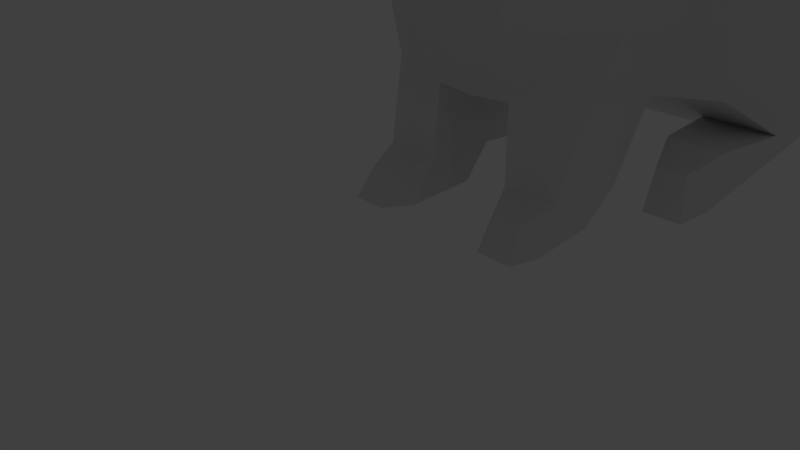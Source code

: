# Source: hase_forPrinting.blend  (saved by Blender 2.79.0; exported with 4.5.12 LTS)
import bpy
from mathutils import Matrix  # noqa: F401  (used for matrix-valued properties, if any)

bpy.ops.wm.read_factory_settings(use_empty=True)
scene = bpy.context.scene
scene.name = 'Scene'

# ---- collections
col_collection_1 = bpy.data.collections.new('Collection 1'); scene.collection.children.link(col_collection_1)

# ---- world
world_world = bpy.data.worlds.new('World'); scene.world = world_world
world_world.color = (0.05088, 0.05088, 0.05088)
world_world.use_sun_shadow = False
world_world.sun_shadow_jitter_overblur = 0.0
world_world.cycles.sampling_method = 'MANUAL'

# ---- cameras
cam_camera = bpy.data.cameras.new('Camera')
cam_camera.clip_end = 100.0
cam_camera.lens = 35.0
cam_camera.sensor_width = 32.0
cam_camera.sensor_height = 18.0
cam_camera.ortho_scale = 7.314
cam_camera.dof.focus_distance = 0.0
cam_camera.dof.aperture_fstop = 128.0

# ---- lights
light_lamp = bpy.data.lights.new('Lamp', 'POINT')
light_lamp.transmission_factor = 0.0
light_lamp.cutoff_distance = 30.0
light_lamp.energy = 100.0
light_lamp.shadow_buffer_clip_start = 1.001
light_lamp.shadow_soft_size = 0.1
light_lamp.shadow_maximum_resolution = 0.006
light_lamp.use_absolute_resolution = True

# ---- meshes
me_body = bpy.data.meshes.new('Body')
me_body.from_pydata([(2.221, 0.1269, 1.878), (2.227, -0.5968, -1.863), (2.211, 1.396, 1.645), (2.475, 0.6881, -2.617), (2.011, -1.634, 1.68), (1.697, -1.653, -1.652), (2.165, 2.791, 1.068), (2.306, 2.231, -2.986), (2.134, 3.993, 0.02002), (2.096, 3.482, -2.663), (1.781, 4.231, -1.121), (1.899, 4.072, -2.231), (1.921, -3.508, 0.7163), (1.667, -2.967, -1.52), (1.017, -2.488, 2.486), (1.153, -4.031, 2.06), (1.246, -2.429, 3.887), (1.534, -3.877, 3.203), (1.012, -2.633, 4.332), (1.036, -3.947, 3.953), (1.323, -4.651, 2.682), (1.144, -4.88, 3.175), (0.9769, -4.633, 2.29), (0.002054, 1.06, 2.608), (0.002054, -0.2552, 2.794), (0.002054, -0.7417, -1.903), (0.002054, 0.9069, -2.714), (0.002054, 2.204, -3.309), (0.002054, 2.907, 1.664), (0.003387, 3.408, -3.332), (0.002054, 4.123, 0.3129), (0.8905, -4.194, 0.498), (0.4674, -4.505, 1.915), (0.8483, 4.363, -2.591), (0.7978, 3.389, -3.109), (0.6982, -5.316, 3.484), (0.4027, -4.102, 4.349), (1.411, -0.1316, 2.605), (1.393, 1.23, 2.342), (1.073, 4.152, 0.2679), (0.9875, 4.643, -0.9909), (1.232, 2.137, -3.272), (1.287, 0.6881, -2.617), (0.6656, -1.957, 3.972), (0.5368, -1.807, 2.739), (0.6122, -3.233, -1.66), (0.5963, -4.982, 2.202), (0.1722, -5.386, 2.739), (1.182, 2.876, 1.557), (1.509, -0.7417, -1.882), (0.2082, -2.804, 4.625), (0.5819, -1.607, -1.876), (1.12, -1.358, 2.56), (1.522, -3.28, -2.781), (1.629, -2.162, -2.803), (0.6673, -3.28, -2.807), (0.6806, -2.088, -2.806), (1.577, -3.665, -3.407), (1.47, -2.488, -3.405), (0.6666, -3.665, -3.407), (0.7329, -2.473, -3.405), (1.368, -3.787, -2.961), (0.9502, -3.773, -2.97), (1.449, -4.061, -3.417), (0.9173, -4.061, -3.417), (2.432, -0.7247, -2.509), (2.362, -0.8391, -3.383), (1.526, -0.7259, -2.509), (1.553, -0.8391, -3.383), (2.228, -1.353, -2.73), (2.318, -1.498, -3.386), (1.751, -1.339, -2.757), (1.724, -1.503, -3.386), (2.764, -0.3292, -0.3437), (2.853, 1.338, -0.8301), (2.566, -1.707, 0.01923), (2.757, 2.641, -1.137), (2.366, 3.609, -1.457), (1.815, 4.166, -1.574), (2.01, -2.967, -0.5999), (0.002054, 4.695, -1.91), (0.8768, 4.606, -1.81), (0.9069, -3.719, -0.6838), (0.5651, 4.901, -2.474), (0.4537, 4.414, -2.921), (2.033, -2.007, 5.724), (1.311, -2.193, 5.945), (0.4904, -2.406, 6.125), (1.008, -1.759, 6.011), (2.132, -1.895, 6.793), (1.564, -2.051, 6.794), (1.047, -2.155, 7.034), (1.436, -1.851, 6.989), (2.187, -1.931, 7.464), (1.765, -2.029, 7.187), (1.436, -2.086, 7.338), (1.762, -1.976, 7.471), (-2.221, 0.1269, 1.878), (-2.227, -0.5968, -1.863), (-2.211, 1.396, 1.645), (-2.475, 0.6881, -2.617), (-2.011, -1.634, 1.68), (-1.697, -1.653, -1.652), (-2.165, 2.791, 1.068), (-2.306, 2.231, -2.986), (-2.134, 3.993, 0.02002), (-2.096, 3.482, -2.663), (-1.781, 4.231, -1.121), (-1.899, 4.072, -2.231), (-1.921, -3.369, 0.7163), (-1.667, -2.967, -1.52), (-1.017, -2.488, 2.486), (-1.153, -4.031, 2.06), (-1.246, -2.429, 3.887), (-1.534, -3.877, 3.203), (-1.012, -2.633, 4.332), (-1.036, -3.947, 3.953), (-1.323, -4.651, 2.682), (-1.144, -4.88, 3.175), (-0.9769, -4.633, 2.29), (-0.002054, -0.7417, -1.903), (1.206e-07, -1.283, 2.755), (1.206e-07, -1.607, -1.876), (1.206e-07, 4.59, -2.402), (1.206e-07, 4.691, -1.091), (-0.00454, -4.449, 0.3828), (1.206e-07, -3.28, -1.694), (1.206e-07, -1.669, 2.937), (1.206e-07, -4.505, 1.928), (1.206e-07, -1.906, 3.882), (1.206e-07, -2.811, 4.635), (1.206e-07, -4.093, 4.397), (1.206e-07, -5.31, 3.23), (1.206e-07, -5.364, 2.696), (1.206e-07, -4.985, 2.209), (-0.8905, -4.194, 0.498), (-0.4674, -4.505, 1.915), (-0.8483, 4.363, -2.591), (-0.7978, 3.389, -3.109), (-0.6982, -5.316, 3.484), (-0.4027, -4.102, 4.349), (-1.411, -0.1316, 2.605), (-1.393, 1.23, 2.342), (-1.073, 4.152, 0.2679), (-0.9875, 4.643, -0.9909), (-1.232, 2.137, -3.272), (-1.287, 0.6881, -2.617), (-0.6656, -1.957, 3.972), (-0.5368, -1.807, 2.739), (-0.6122, -3.233, -1.66), (-0.5963, -4.982, 2.202), (-0.1722, -5.386, 2.739), (-1.182, 2.876, 1.557), (-1.509, -0.7417, -1.882), (-0.2082, -2.804, 4.625), (-0.5819, -1.607, -1.876), (-1.12, -1.358, 2.56), (-1.522, -3.28, -2.781), (-1.629, -2.162, -2.803), (-0.6673, -3.28, -2.807), (-0.6806, -2.088, -2.806), (-1.577, -3.665, -3.407), (-1.47, -2.488, -3.405), (-0.6666, -3.665, -3.407), (-0.7329, -2.473, -3.405), (-1.368, -3.787, -2.961), (-0.9502, -3.773, -2.97), (-1.449, -4.061, -3.417), (-0.9173, -4.061, -3.417), (-2.432, -0.7247, -2.509), (-2.362, -0.8391, -3.383), (-1.526, -0.7259, -2.509), (-1.553, -0.8391, -3.383), (-2.228, -1.353, -2.73), (-2.318, -1.498, -3.386), (-1.751, -1.339, -2.757), (-1.724, -1.503, -3.386), (-2.764, -0.3292, -0.3437), (-2.853, 1.338, -0.8301), (-2.566, -1.707, 0.01923), (-2.757, 2.641, -1.137), (-2.366, 3.609, -1.457), (-1.815, 4.166, -1.574), (-1.973, -2.939, -0.5999), (-0.002076, -3.956, -0.799), (-0.8768, 4.606, -1.81), (-0.9069, -3.719, -0.6838), (1.206e-07, 4.385, -3.099), (1.206e-07, 5.11, -2.392), (-0.5651, 4.901, -2.474), (-0.4537, 4.414, -2.921), (-2.033, -2.007, 5.724), (-1.311, -2.193, 5.945), (-0.4904, -2.406, 6.125), (-1.008, -1.759, 6.011), (-2.132, -1.895, 6.793), (-1.564, -2.051, 6.794), (-1.047, -2.155, 7.034), (-1.436, -1.851, 6.989), (-2.187, -1.931, 7.464), (-1.765, -2.029, 7.187), (-1.436, -2.086, 7.338), (-1.762, -1.976, 7.471)], [], [(73, 74, 3, 1), (73, 75, 4, 0), (74, 76, 7, 3), (76, 77, 9, 7), (77, 78, 11, 9), (75, 79, 12, 4), (12, 15, 14, 4), (15, 17, 16, 14), (17, 19, 18, 16), (17, 20, 21, 19), (15, 22, 20, 17), (126, 184, 82, 45), (33, 123, 188, 83), (36, 35, 132, 131), (38, 37, 24, 23), (40, 39, 30, 124), (42, 41, 27, 26), (44, 43, 129, 127), (82, 184, 125, 31), (47, 46, 134, 133), (48, 38, 23, 28), (49, 42, 26, 25), (46, 32, 128, 134), (50, 36, 131, 130), (45, 51, 122, 126), (41, 34, 29, 27), (43, 50, 130, 129), (39, 48, 28, 30), (37, 52, 121, 24), (52, 44, 127, 121), (81, 40, 124, 80), (35, 47, 133, 132), (51, 49, 25, 122), (5, 1, 49, 51), (21, 20, 47, 35), (78, 10, 40, 81), (4, 14, 44, 52), (0, 4, 52, 37), (8, 6, 48, 39), (50, 43, 88, 87), (7, 9, 34, 41), (5, 51, 56, 54), (18, 19, 36, 50), (22, 15, 32, 46), (1, 3, 42, 49), (6, 2, 38, 48), (20, 22, 46, 47), (79, 13, 45, 82), (14, 16, 43, 44), (42, 3, 65, 67), (10, 8, 39, 40), (2, 0, 37, 38), (19, 21, 35, 36), (9, 11, 33, 34), (15, 12, 31, 32), (54, 56, 60, 58), (13, 5, 54, 53), (45, 13, 53, 55), (51, 45, 55, 56), (57, 58, 60, 59), (53, 54, 58, 57), (56, 55, 59, 60), (59, 55, 62, 64), (62, 61, 63, 64), (57, 59, 64, 63), (53, 57, 63, 61), (55, 53, 61, 62), (66, 68, 72, 70), (41, 42, 67, 68), (7, 41, 68, 66), (3, 7, 66, 65), (69, 70, 72, 71), (65, 66, 70, 69), (68, 67, 71, 72), (67, 65, 69, 71), (12, 79, 82, 31), (11, 78, 81, 33), (33, 81, 80, 123), (128, 32, 31, 125), (5, 13, 79, 75), (8, 10, 78, 77), (6, 8, 77, 76), (2, 6, 76, 74), (1, 5, 75, 73), (0, 2, 74, 73), (84, 83, 188, 187), (123, 29, 187, 188), (34, 33, 83, 84), (29, 34, 84, 187), (87, 88, 92, 91), (16, 18, 86, 85), (43, 16, 85, 88), (18, 50, 87, 86), (92, 89, 93, 96), (86, 87, 91, 90), (88, 85, 89, 92), (85, 86, 90, 89), (93, 94, 95, 96), (89, 90, 94, 93), (91, 92, 96, 95), (90, 91, 95, 94), (177, 98, 100, 178), (177, 97, 101, 179), (178, 100, 104, 180), (180, 104, 106, 181), (181, 106, 108, 182), (179, 101, 109, 183), (109, 101, 111, 112), (112, 111, 113, 114), (114, 113, 115, 116), (114, 116, 118, 117), (112, 114, 117, 119), (136, 128, 125, 135), (137, 189, 188, 123), (140, 131, 132, 139), (124, 30, 143, 144), (30, 28, 152, 143), (27, 29, 138, 145), (148, 127, 129, 147), (186, 184, 126, 149), (151, 133, 134, 150), (23, 24, 141, 142), (26, 27, 145, 146), (150, 134, 128, 136), (154, 130, 131, 140), (149, 126, 122, 155), (147, 129, 130, 154), (28, 23, 142, 152), (24, 121, 156, 141), (156, 121, 127, 148), (123, 80, 185, 137), (139, 132, 133, 151), (155, 122, 120, 153), (102, 155, 153, 98), (118, 139, 151, 117), (182, 185, 144, 107), (101, 156, 148, 111), (97, 141, 156, 101), (105, 143, 152, 103), (154, 193, 194, 147), (104, 145, 138, 106), (102, 158, 160, 155), (115, 154, 140, 116), (119, 150, 136, 112), (98, 153, 146, 100), (103, 152, 142, 99), (117, 151, 150, 119), (183, 186, 149, 110), (111, 148, 147, 113), (146, 171, 169, 100), (107, 144, 143, 105), (99, 142, 141, 97), (116, 140, 139, 118), (106, 138, 137, 108), (112, 136, 135, 109), (158, 162, 164, 160), (110, 157, 158, 102), (149, 159, 157, 110), (155, 160, 159, 149), (161, 163, 164, 162), (157, 161, 162, 158), (160, 164, 163, 159), (163, 168, 166, 159), (166, 168, 167, 165), (161, 167, 168, 163), (157, 165, 167, 161), (159, 166, 165, 157), (170, 174, 176, 172), (145, 172, 171, 146), (104, 170, 172, 145), (100, 169, 170, 104), (173, 175, 176, 174), (169, 173, 174, 170), (172, 176, 175, 171), (171, 175, 173, 169), (109, 135, 186, 183), (108, 137, 185, 182), (80, 124, 144, 185), (135, 125, 184, 186), (102, 179, 183, 110), (105, 181, 182, 107), (103, 180, 181, 105), (99, 178, 180, 103), (98, 177, 179, 102), (97, 177, 178, 99), (190, 187, 188, 189), (25, 26, 146, 153), (138, 190, 189, 137), (138, 29, 187, 190), (193, 197, 198, 194), (113, 191, 192, 115), (147, 194, 191, 113), (115, 192, 193, 154), (198, 202, 199, 195), (192, 196, 197, 193), (194, 198, 195, 191), (191, 195, 196, 192), (199, 202, 201, 200), (195, 199, 200, 196), (197, 201, 202, 198), (196, 200, 201, 197)])
me_body.use_remesh_preserve_volume = False
me_body.use_remesh_preserve_attributes = False
me_body.use_mirror_vertex_groups = False
me_body.update()

# ---- objects
ob_rabbit = bpy.data.objects.new('Rabbit', me_body)
ob_lamp = bpy.data.objects.new('Lamp', light_lamp)
ob_camera = bpy.data.objects.new('Camera', cam_camera)

# ---- transforms, parenting, visibility, modifiers, constraints
ob_rabbit.location = (-1.206e-07, 5.115, 3.406)
ob_rabbit.lineart.crease_threshold = 0.0
ob_lamp.location = (26.2, -4.978, 18.68)
ob_lamp.rotation_euler = (3.163, 0.4047, 3.316)
ob_lamp.lock_rotations_4d = False
ob_lamp.empty_display_type = 'ARROWS'
ob_lamp.color = (0.0, 0.0, 0.0, 0.0)
ob_lamp.lineart.crease_threshold = 0.0
ob_camera.location = (7.481, -6.508, 5.344)
ob_camera.rotation_euler = (1.109, 0.0, 0.8149)
ob_camera.lock_rotations_4d = False
ob_camera.empty_display_type = 'ARROWS'
ob_camera.color = (0.0, 0.0, 0.0, 0.0)
ob_camera.display_type = 'WIRE'
ob_camera.lineart.crease_threshold = 0.0

# ---- collection membership
col_collection_1.objects.link(ob_rabbit)
col_collection_1.objects.link(ob_lamp)
col_collection_1.objects.link(ob_camera)

# ---- scene / render settings (as saved in the file)
scene.camera = ob_camera
scene.frame_start = 1; scene.frame_end = 250; scene.frame_set(0)
scene.render.engine = 'BLENDER_EEVEE_NEXT'
scene.render.resolution_percentage = 50
scene.render.dither_intensity = 0.0
scene.cycles.use_denoising = False
scene.cycles.samples = 128
scene.cycles.sampling_pattern = 'TABULATED_SOBOL'
scene.cycles.use_adaptive_sampling = False
scene.cycles.use_light_tree = False
scene.cycles.blur_glossy = 0.0
scene.cycles.sample_clamp_indirect = 0.0
scene.view_settings.view_transform = 'Standard'
bpy.context.view_layer.update()
